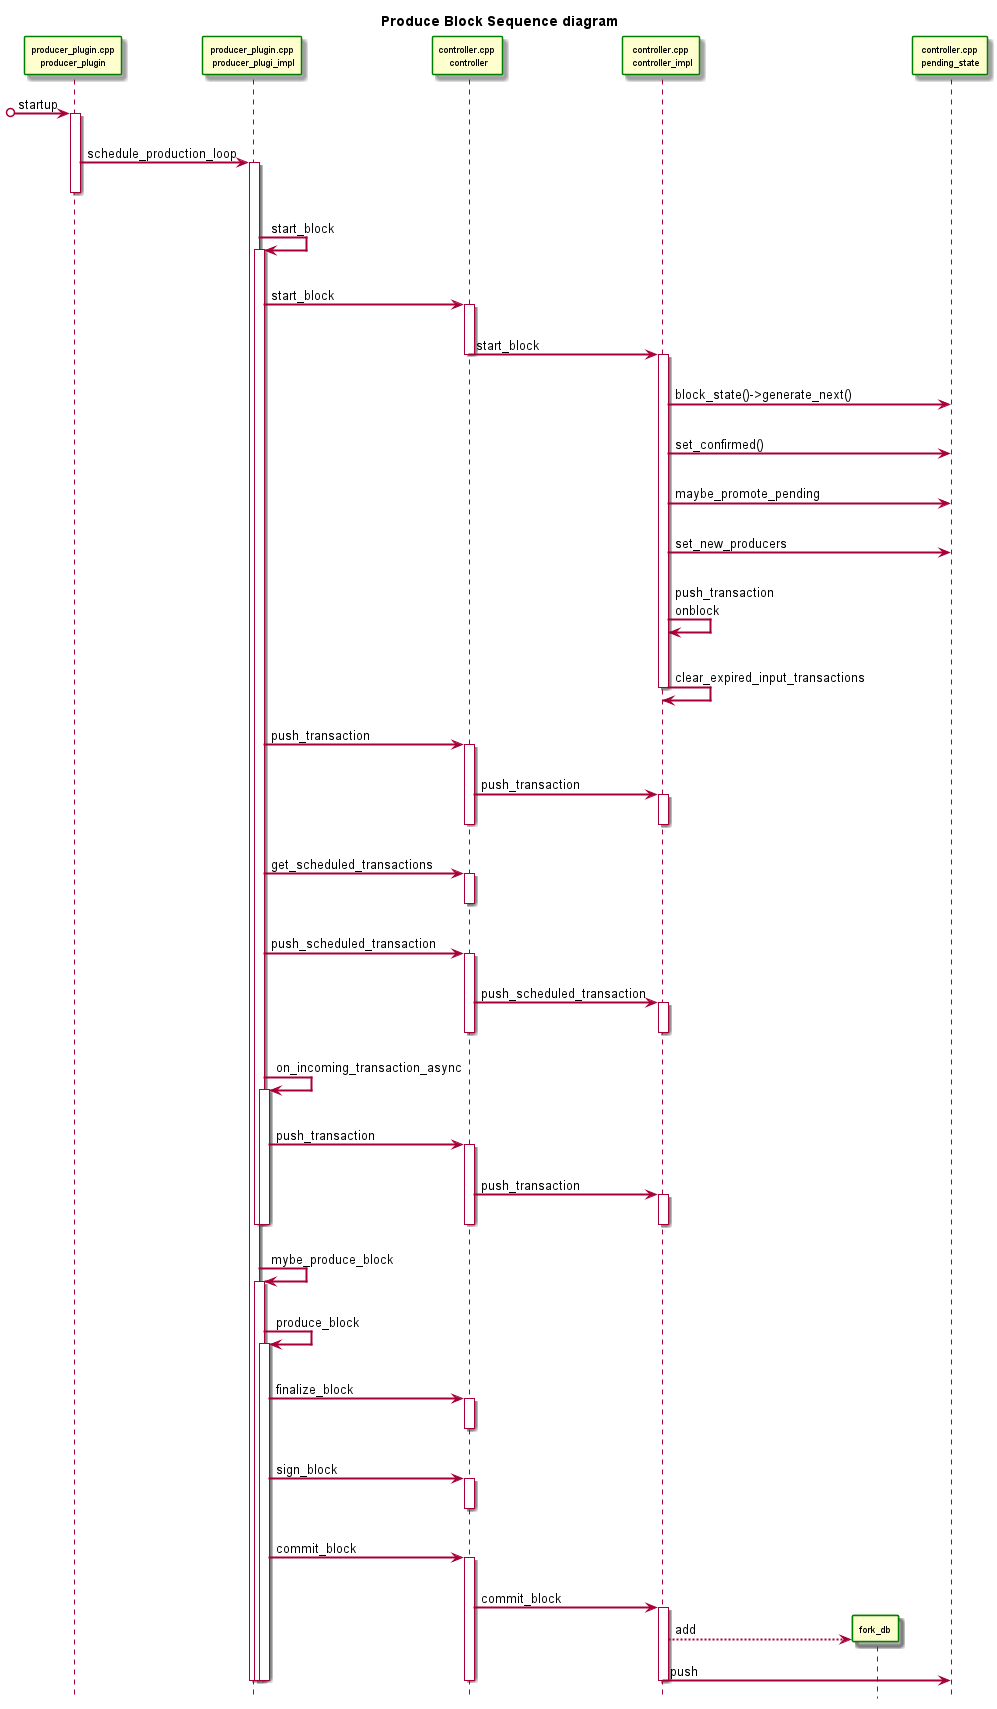

The diagram above was rendered by PlantUML. Its source (embedded in the PNG):
@startuml
skinparam sequenceArrowThickness 2
skinparam roundCorner 2
skinparam agentBorderColor Green
skinparam maxmessagesize 50
skinparam participantBorderColor Green
skinparam participantFontSize 9
skinparam participantMessageAlign left

hide footbox
title Produce Block Sequence diagram
participant "producer_plugin.cpp\n producer_plugin " as pp
participant "producer_plugin.cpp\n producer_plugi_impl" as ppi
participant "controller.cpp\n controller" as cc
participant "controller.cpp\n controller_impl" as cci
participant fork_db
participant "controller.cpp\n pending_state" as ps

 [o->pp: startup
activate pp
    pp->ppi: schedule_production_loop
activate ppi
deactivate pp

ppi->ppi: start_block
    activate ppi
    ppi->cc: start_block

    activate cc
    cc ->cci: start_block
    deactivate cc
        activate cci
            cci->ps: block_state()->generate_next()
            cci->ps: set_confirmed()
            cci->ps: maybe_promote_pending
            cci->ps: set_new_producers
            cci->cci:  push_transaction \nonblock
            cci->cci: clear_expired_input_transactions
        deactivate cci
    ppi->cc: push_transaction
    activate cc
    cc->cci: push_transaction
        activate cci
        deactivate cci
    deactivate cc

     ppi->cc: get_scheduled_transactions
     activate cc
     deactivate cc
    ppi->cc: push_scheduled_transaction
    activate cc
    cc->cci: push_scheduled_transaction
        activate cci
        deactivate cci
    deactivate cc
    ppi->ppi:on_incoming_transaction_async
    activate ppi
        ppi->cc: push_transaction
        activate cc
        cc->cci: push_transaction
            activate cci
            deactivate cci
        deactivate cc
    deactivate ppi



deactivate ppi

ppi->ppi: mybe_produce_block
    activate ppi
     ppi->ppi: produce_block
        activate ppi
            ppi->cc:finalize_block
                activate cc
                deactivate cc
            ppi->cc:sign_block
                activate cc
                deactivate cc
            ppi->cc:commit_block
                activate cc
                    cc->cci:commit_block
                        activate cci
                            create fork_db
                            cci-->fork_db:add
                            cci->ps: push
                        deactivate cci
                deactivate cc
        deactivate ppi
    deactivate ppi
deactivate ppi


@enduml